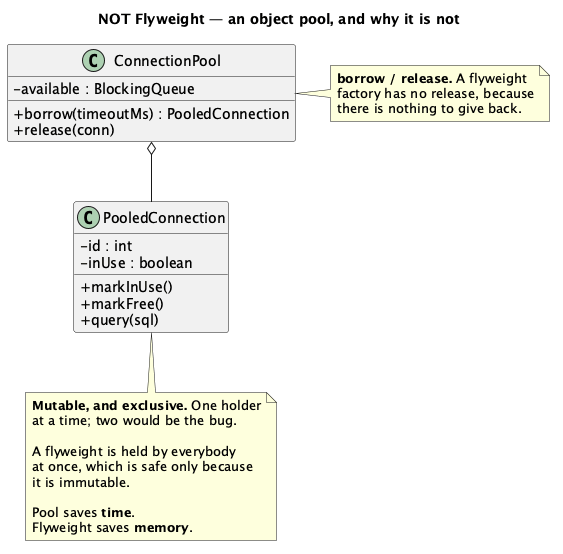

The diagram above was rendered by PlantUML. Its source (embedded in the PNG):
@startuml "Not Flyweight - Object Pool - Class Diagram"
skinparam classAttributeIconSize 0
hide empty members
title NOT Flyweight — an object pool, and why it is not


class ConnectionPool {
  - available : BlockingQueue
  + borrow(timeoutMs) : PooledConnection
  + release(conn)
}

class PooledConnection {
  - id : int
  - inUse : boolean
  + markInUse()
  + markFree()
  + query(sql)
}

ConnectionPool o-- PooledConnection

note right of ConnectionPool
  <b>borrow / release.</b> A flyweight
  factory has no release, because
  there is nothing to give back.
end note

note bottom of PooledConnection
  <b>Mutable, and exclusive.</b> One holder
  at a time; two would be the bug.

  A flyweight is held by everybody
  at once, which is safe only because
  it is immutable.

  Pool saves <b>time</b>.
  Flyweight saves <b>memory</b>.
end note

@enduml